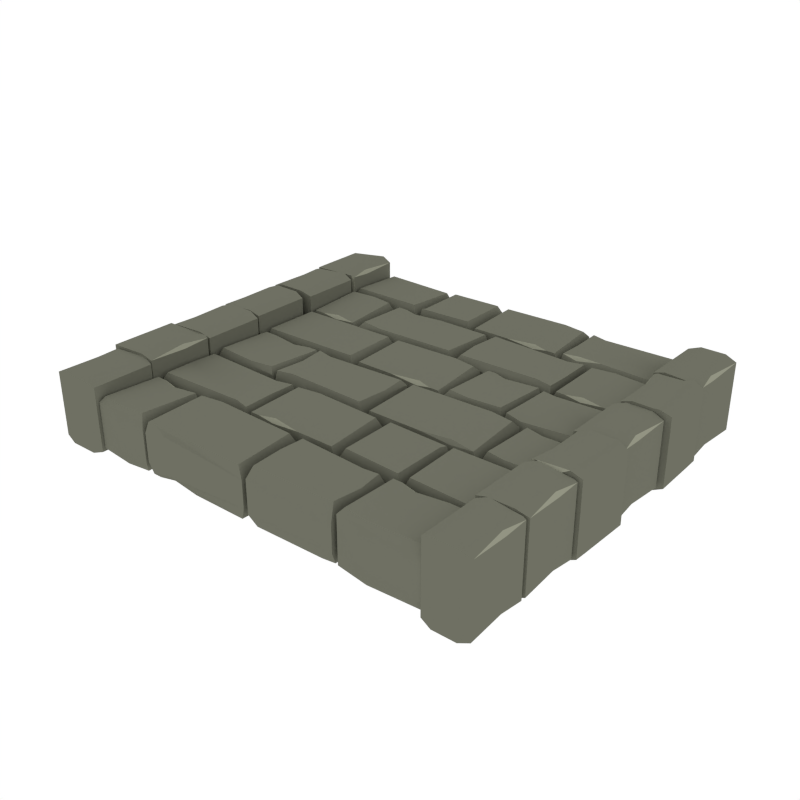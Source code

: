 # Source: BridgeSection.blend  (saved by Blender 2.79.0; exported with 4.5.12 LTS)
import bpy
from mathutils import Matrix  # noqa: F401  (used for matrix-valued properties, if any)

bpy.ops.wm.read_factory_settings(use_empty=True)
scene = bpy.context.scene
scene.name = 'Scene'

# ---- collections
col_collection_1 = bpy.data.collections.new('Collection 1'); scene.collection.children.link(col_collection_1)

# ---- materials (node trees are filled in below, after node groups)
mat_main = bpy.data.materials.new('Main')
mat_main.alpha_threshold = 0.0
mat_main.diffuse_color = (0.159, 0.162, 0.1248, 1.0)
mat_main.roughness = 0.5
mat_highlights = bpy.data.materials.new('Highlights')
mat_highlights.alpha_threshold = 0.0
mat_highlights.diffuse_color = (0.2899, 0.2957, 0.226, 1.0)
mat_highlights.roughness = 0.5

# ---- node groups
ng_auto_smooth = bpy.data.node_groups.new('Auto Smooth', 'GeometryNodeTree')
_s = ng_auto_smooth.interface.new_socket(name='Geometry', in_out='OUTPUT', socket_type='NodeSocketGeometry')
_s = ng_auto_smooth.interface.new_socket(name='Geometry', in_out='INPUT', socket_type='NodeSocketGeometry')
_s = ng_auto_smooth.interface.new_socket(name='Angle', in_out='INPUT', socket_type='NodeSocketFloat')
_s.subtype = 'ANGLE'
_s.min_value = 0.0
_s.max_value = 3.142
ng_auto_smooth.is_modifier = True
_N = ng_auto_smooth.nodes; _L = ng_auto_smooth.links
n0 = _N.new('NodeGroupOutput'); n0.name = 'Group Output'; n0.location = (480, -100)
n1 = _N.new('NodeGroupInput'); n1.name = 'Group Input'; n1.location = (-420, -300)
n2 = _N.new('NodeGroupInput'); n2.name = 'Group Input.001'; n2.location = (-60, -100)
n3 = _N.new('GeometryNodeSetShadeSmooth'); n3.name = 'Set Shade Smooth'; n3.location = (120, -100)
n3.domain = 'EDGE'
n4 = _N.new('GeometryNodeSetShadeSmooth'); n4.name = 'Set Shade Smooth.001'; n4.location = (300, -100)
n5 = _N.new('GeometryNodeInputMeshEdgeAngle'); n5.name = 'Edge Angle'; n5.location = (-420, -220)
n6 = _N.new('GeometryNodeInputEdgeSmooth'); n6.name = 'Is Edge Smooth'; n6.location = (-60, -160)
n7 = _N.new('GeometryNodeInputShadeSmooth'); n7.name = 'Is Face Smooth'; n7.location = (-240, -340)
n8 = _N.new('FunctionNodeBooleanMath'); n8.name = 'Boolean Math'; n8.location = (-60, -220)
n9 = _N.new('FunctionNodeCompare'); n9.name = 'Compare'; n9.location = (-240, -180)
n9.operation = 'LESS_EQUAL'
_L.new(n5.outputs[0], n9.inputs[0])
_L.new(n4.outputs[0], n0.inputs[0])
_L.new(n1.outputs[1], n9.inputs[1])
_L.new(n9.outputs[0], n8.inputs[0])
_L.new(n7.outputs[0], n8.inputs[1])
_L.new(n2.outputs[0], n3.inputs[0])
_L.new(n6.outputs[0], n3.inputs[1])
_L.new(n3.outputs[0], n4.inputs[0])
_L.new(n8.outputs[0], n3.inputs[2])
n0.is_active_output = True

# ---- material node trees

# ---- world
world_world = bpy.data.worlds.new('World'); scene.world = world_world
world_world.color = (1.0, 1.0, 1.0)
world_world.use_sun_shadow = False
world_world.sun_shadow_jitter_overblur = 0.0
world_world.cycles.sampling_method = 'NONE'
world_world.cycles.sample_map_resolution = 256

# ---- meshes
me_cylinder_030 = bpy.data.meshes.new('Cylinder.030')
me_cylinder_030.from_pydata([(1.038, 0.006818, 0.3261), (0.9746, -0.003467, 0.3032), (1.038, -0.05137, 0.3261), (0.9746, -0.08091, 0.3032), (1.038, -0.3577, 0.3261), (0.9746, -0.3475, 0.3032), (1.217, -0.0003281, 0.3102), (1.236, -0.003467, 0.3032), (1.19, -0.09082, 0.3198), (1.213, -0.132, 0.3116), (1.172, -0.3577, 0.3261), (1.236, -0.3475, 0.3032), (1.23, -0.1321, 0.2906), (1.047, -0.3588, 0.3291), (0.9887, -0.369, 0.3059), (1.047, -0.4163, 0.3291), (0.9887, -0.4455, 0.3059), (1.047, -0.7189, 0.3291), (0.9887, -0.7087, 0.3059), (1.216, -0.3659, 0.313), (1.233, -0.369, 0.3059), (1.191, -0.4553, 0.3227), (1.212, -0.4959, 0.3145), (1.175, -0.7189, 0.3291), (1.233, -0.7087, 0.3059), (1.228, -0.4961, 0.2932), (1.19, 0.009896, 0.335), (1.249, 0.01714, 0.3107), (1.193, 0.06802, 0.3338), (1.253, 0.0945, 0.309), (1.206, 0.374, 0.3272), (1.264, 0.3607, 0.3033), (1.01, 0.02101, 0.318), (0.9922, 0.02479, 0.3105), (1.039, 0.1105, 0.3262), (1.019, 0.1524, 0.3167), (1.066, 0.3766, 0.3271), (1.007, 0.3684, 0.3031), (1.145, 0.01087, 0.3074), (1.148, 0.07189, 0.3287), (1.172, 0.3755, 0.3243), (1.146, 0.02517, 0.3235), (1.004, 0.1528, 0.2945), (1.043, 0.3687, 0.3128), (0.9795, 0.3789, 0.2899), (1.043, 0.4268, 0.3128), (0.9795, 0.4564, 0.2899), (1.043, 0.7332, 0.3128), (0.9795, 0.7229, 0.2899), (1.221, 0.3758, 0.2969), (1.241, 0.3789, 0.2899), (1.195, 0.4663, 0.3065), (1.217, 0.5074, 0.2984), (1.177, 0.7332, 0.3128), (1.241, 0.7229, 0.2899), (1.234, 0.5076, 0.2774), (1.038, 0.006818, -0.09915), (0.9746, -0.003467, -0.07625), (1.038, -0.05137, -0.09915), (0.9746, -0.08091, -0.07625), (1.038, -0.3577, -0.09915), (0.9746, -0.3475, -0.07625), (1.217, -0.0003281, -0.08324), (1.236, -0.003467, -0.07625), (1.19, -0.09082, -0.09284), (1.213, -0.132, -0.08469), (1.172, -0.3577, -0.09915), (1.236, -0.3475, -0.07625), (1.23, -0.1321, -0.06368), (1.047, -0.3588, -0.1022), (0.9887, -0.369, -0.07899), (1.047, -0.4163, -0.1022), (0.9887, -0.4455, -0.07899), (1.047, -0.7189, -0.1022), (0.9887, -0.7087, -0.07899), (1.216, -0.3659, -0.08606), (1.233, -0.369, -0.07899), (1.191, -0.4553, -0.09578), (1.212, -0.4959, -0.08754), (1.175, -0.7189, -0.1022), (1.233, -0.7087, -0.07899), (1.228, -0.4961, -0.06627), (1.19, 0.009896, -0.1081), (1.249, 0.01714, -0.08375), (1.193, 0.06802, -0.1068), (1.253, 0.0945, -0.08208), (1.206, 0.374, -0.1002), (1.264, 0.3607, -0.07634), (1.01, 0.02101, -0.09104), (0.9922, 0.02479, -0.08358), (1.039, 0.1105, -0.09924), (1.019, 0.1524, -0.08975), (1.066, 0.3766, -0.1002), (1.007, 0.3684, -0.07618), (1.145, 0.01087, -0.08043), (1.148, 0.07189, -0.1018), (1.172, 0.3755, -0.09734), (1.146, 0.02517, -0.09655), (1.004, 0.1528, -0.06756), (1.043, 0.3687, -0.08589), (0.9795, 0.3789, -0.06299), (1.043, 0.4268, -0.08589), (0.9795, 0.4564, -0.06299), (1.043, 0.7332, -0.08589), (0.9795, 0.7229, -0.06299), (1.221, 0.3758, -0.06998), (1.241, 0.3789, -0.06299), (1.195, 0.4663, -0.07958), (1.217, 0.5074, -0.07144), (1.177, 0.7332, -0.08589), (1.241, 0.7229, -0.06299), (1.234, 0.5076, -0.05042), (-1.067, -0.003384, 0.3261), (-1.003, 0.0069, 0.3032), (-1.297, 1.472, 0.3033), (-1.286, 1.205, 0.309), (-1.282, 1.128, 0.3107), (-1.067, 0.05481, 0.3261), (-1.003, 0.08435, 0.3032), (-1.067, 0.3612, 0.3261), (-1.003, 0.3509, 0.3032), (-1.28, 0.9788, 0.2906), (-1.287, 0.7635, 0.3032), (-1.267, 0.003762, 0.3102), (-1.287, 0.006901, 0.3032), (-1.223, 0.7532, 0.3261), (-1.263, 0.979, 0.3116), (-1.241, 1.02, 0.3198), (-1.241, 0.09426, 0.3198), (-1.263, 0.1354, 0.3116), (-1.223, 0.3612, 0.3261), (-1.287, 0.3509, 0.3032), (-1.287, 1.107, 0.3032), (-1.267, 1.111, 0.3102), (-1.28, 0.1356, 0.2906), (-1.075, 0.3623, 0.3291), (-1.017, 0.3724, 0.3059), (-1.003, 0.7635, 0.3032), (-1.067, 0.7532, 0.3261), (-1.003, 1.03, 0.3032), (-1.075, 0.4197, 0.3291), (-1.017, 0.4489, 0.3059), (-1.075, 0.7223, 0.3291), (-1.017, 0.7122, 0.3059), (-1.067, 1.06, 0.3261), (-1.003, 1.107, 0.3032), (-1.266, 0.3693, 0.313), (-1.284, 0.3724, 0.3059), (-1.067, 1.118, 0.3261), (1.004, 0.9616, -0.06756), (1.146, 1.089, -0.09655), (-1.242, 0.4587, 0.3227), (-1.263, 0.4993, 0.3145), (-1.226, 0.7223, 0.3291), (-1.284, 0.7122, 0.3059), (1.172, 0.7389, -0.09734), (1.148, 1.042, -0.1018), (-1.278, 0.4995, 0.2932), (-1.3, -0.0001731, 0.3107), (1.145, 1.104, -0.08043), (1.007, 0.746, -0.07618), (-1.303, -0.09106, 0.309), (1.066, 0.7378, -0.1002), (-1.315, -0.3573, 0.3033), (-1.02, -0.004042, 0.318), (-1.002, -0.007818, 0.3105), (1.019, 0.962, -0.08975), (1.039, 1.004, -0.09924), (0.9922, 1.09, -0.08358), (-1.049, -0.1071, 0.3262), (-1.03, -0.1489, 0.3167), (-1.077, -0.3731, 0.3271), (-1.017, -0.365, 0.3031), (1.01, 1.093, -0.09104), (1.264, 0.7536, -0.07634), (-1.014, -0.1494, 0.2945), (-1.072, -0.3652, 0.3128), (-1.008, -0.3755, 0.2899), (1.206, 0.7403, -0.1002), (1.253, 1.02, -0.08208), (1.193, 1.046, -0.1068), (-1.072, -0.4234, 0.3128), (-1.008, -0.453, 0.2899), (-1.072, -0.7298, 0.3128), (-1.008, -0.7195, 0.2899), (1.249, 1.097, -0.08375), (1.19, 1.104, -0.1081), (-1.272, -0.3724, 0.2969), (-1.291, -0.3755, 0.2899), (1.23, 1.247, -0.06368), (1.236, 1.484, -0.07625), (1.172, 1.494, -0.09915), (-1.245, -0.4629, 0.3065), (-1.268, -0.504, 0.2984), (-1.228, -0.7298, 0.3128), (-1.291, -0.7195, 0.2899), (1.213, 1.246, -0.08469), (1.19, 1.205, -0.09284), (-1.285, -0.5042, 0.2774), (-1.067, -0.003384, -0.09915), (-1.003, 0.0069, -0.07625), (1.236, 1.118, -0.07625), (1.217, 1.115, -0.08324), (0.9746, 1.484, -0.07625), (-1.067, 0.05481, -0.09915), (-1.003, 0.08435, -0.07625), (-1.067, 0.3612, -0.09915), (-1.003, 0.3509, -0.07625), (1.038, 1.494, -0.09915), (0.9746, 1.195, -0.07625), (-1.267, 0.003762, -0.08324), (-1.287, 0.006901, -0.07625), (1.038, 1.166, -0.09915), (0.9746, 1.118, -0.07625), (1.038, 1.108, -0.09915), (-1.241, 0.09426, -0.09284), (-1.263, 0.1354, -0.08469), (-1.223, 0.3612, -0.09915), (-1.287, 0.3509, -0.07625), (1.004, 0.9616, 0.2945), (1.146, 1.089, 0.3235), (-1.28, 0.1356, -0.06368), (-1.075, 0.3623, -0.1022), (-1.017, 0.3724, -0.07899), (1.172, 0.7389, 0.3243), (1.148, 1.042, 0.3287), (1.145, 1.104, 0.3074), (-1.075, 0.4197, -0.1022), (-1.017, 0.4489, -0.07899), (-1.075, 0.7223, -0.1022), (-1.017, 0.7122, -0.07899), (1.007, 0.746, 0.3031), (1.066, 0.7378, 0.3271), (-1.266, 0.3693, -0.08606), (-1.284, 0.3724, -0.07899), (1.019, 0.962, 0.3167), (1.039, 1.004, 0.3262), (0.9922, 1.09, 0.3105), (-1.242, 0.4587, -0.09578), (-1.263, 0.4993, -0.08754), (-1.226, 0.7223, -0.1022), (-1.284, 0.7122, -0.07899), (1.01, 1.093, 0.318), (1.264, 0.7536, 0.3033), (-1.278, 0.4995, -0.06627), (-1.3, -0.0001731, -0.08375), (1.206, 0.7403, 0.3272), (1.253, 1.02, 0.309), (-1.303, -0.09106, -0.08208), (1.193, 1.046, 0.3338), (-1.315, -0.3573, -0.07634), (-1.02, -0.004042, -0.09104), (-1.002, -0.007818, -0.08358), (1.249, 1.097, 0.3107), (1.19, 1.104, 0.335), (1.23, 1.247, 0.2906), (-1.049, -0.1071, -0.09924), (-1.03, -0.1489, -0.08975), (-1.077, -0.3731, -0.1002), (-1.017, -0.365, -0.07618), (1.236, 1.484, 0.3032), (1.172, 1.494, 0.3261), (-1.014, -0.1494, -0.06756), (-1.072, -0.3652, -0.08589), (-1.008, -0.3755, -0.06299), (1.213, 1.246, 0.3116), (1.19, 1.205, 0.3198), (1.236, 1.118, 0.3032), (-1.072, -0.4234, -0.08589), (-1.008, -0.453, -0.06299), (-1.072, -0.7298, -0.08589), (-1.008, -0.7195, -0.06299), (1.217, 1.115, 0.3102), (0.9746, 1.484, 0.3032), (-1.272, -0.3724, -0.06998), (-1.291, -0.3755, -0.06299), (1.038, 1.494, 0.3261), (0.9746, 1.195, 0.3032), (1.038, 1.166, 0.3261), (-1.245, -0.4629, -0.07958), (-1.268, -0.504, -0.07144), (-1.228, -0.7298, -0.08589), (-1.291, -0.7195, -0.06299), (0.9746, 1.118, 0.3032), (1.038, 1.108, 0.3261), (-1.285, -0.5042, -0.05042), (-0.4831, -0.02329, 0.2305), (-0.6094, -0.01879, 0.2305), (-0.4598, -0.1393, 0.2305), (-0.4779, 0.0003193, 0.2128), (-0.3848, -0.1216, 0.187), (-0.4495, 0.02034, 0.1658), (-0.3858, 0.02034, 0.1596), (-0.3935, -0.002304, 0.2305), (-0.386, -0.3357, 0.1554), (-0.3935, -0.3131, 0.2305), (-0.9998, -0.1147, 0.2147), (-0.9717, -0.1393, 0.2305), (-0.9999, 0.02034, 0.2085), (-0.9583, -0.005237, 0.2305), (-0.9988, -0.3357, 0.1734), (-0.9732, -0.3069, 0.2305), (-0.4498, -0.3357, 0.1577), (-0.479, -0.2909, 0.2305), (-0.3993, -0.1393, 0.2305), (-0.5227, -0.7042, 0.187), (-0.5049, -0.6898, 0.2047), (-0.6653, -0.7032, 0.1596), (-0.6425, -0.6955, 0.2222), (-0.01224, -0.7031, 0.1554), (-0.03498, -0.6955, 0.2222), (-0.5297, -0.3496, 0.2147), (-0.5049, -0.3606, 0.2392), (-0.6563, -0.3556, 0.2085), (-0.6312, -0.38, 0.2392), (-0.01224, -0.348, 0.1734), (-0.04124, -0.3769, 0.2392), (-0.7014, -0.3592, 0.2222), (-0.8345, -0.3858, 0.2236), (-0.8345, -0.3858, 0.2236), (-0.9221, -0.3592, 0.2222), (-0.7077, -0.6778, 0.2392), (-0.6787, -0.7067, 0.1734), (-0.9805, -0.6809, 0.2392), (-1.002, -0.7054, 0.2085), (-0.8345, -0.6942, 0.2392), (-0.8593, -0.7051, 0.2147), (0.6035, -0.3061, 0.2222), (-0.6787, -0.3517, 0.1554), (-0.9828, -0.3592, 0.2222), (-1.0, -0.3515, 0.1596), (-0.8345, -0.3649, 0.2047), (-0.8524, -0.3505, 0.187), (-0.5925, -0.6955, 0.2222), (-0.5049, -0.6689, 0.2236), (-0.5049, -0.6689, 0.2236), (-0.3407, -0.6955, 0.2222), (0.5077, -0.5102, 0.2276), (0.4298, -0.6738, 0.236), (0.4555, -0.7067, 0.1577), (0.04315, -0.6796, 0.2388), (0.01758, -0.7067, 0.1734), (0.03999, -0.3741, 0.2388), (0.01891, -0.3507, 0.2085), (0.0313, -0.5054, 0.2386), (0.01915, -0.4857, 0.2147), (0.4975, -0.665, 0.236), (0.5193, -0.7067, 0.1554), (0.4992, -0.384, 0.236), (0.5195, -0.3507, 0.1596), (0.4558, -0.3507, 0.1658), (0.5205, -0.4926, 0.187), (0.4183, -0.3924, 0.2359), (0.4466, -0.5102, 0.229), (0.6747, -0.3481, 0.187), (0.6926, -0.3626, 0.2047), (0.5322, -0.3492, 0.1596), (0.5549, -0.3568, 0.2222), (1.003, -0.3493, 0.1554), (0.9789, -0.3568, 0.2222), (0.6678, -0.7028, 0.2147), (0.6926, -0.6918, 0.2392), (0.5411, -0.6968, 0.2085), (0.5662, -0.6724, 0.2392), (1.003, -0.7043, 0.1734), (0.9727, -0.6755, 0.2392), (0.605, -0.3568, 0.2222), (0.6926, -0.3834, 0.2236), (0.6926, -0.3834, 0.2236), (0.8568, -0.3568, 0.2222), (-0.2284, -0.3305, 0.187), (-0.2105, -0.3161, 0.2047), (-0.371, -0.3295, 0.1596), (-0.3482, -0.3218, 0.2222), (0.1889, -0.3293, 0.1554), (0.1662, -0.3218, 0.2222), (-0.2353, 0.01284, 0.2147), (-0.2105, 0.001881, 0.2392), (-0.362, 0.006881, 0.2085), (-0.3369, -0.01755, 0.2392), (0.1889, 0.0144, 0.1734), (0.1599, -0.01448, 0.2392), (-0.2981, -0.3218, 0.2222), (-0.2105, -0.2952, 0.2236), (-0.2105, -0.2952, 0.2236), (-0.04636, -0.3218, 0.2222), (0.5464, -0.02494, 0.2257), (0.2409, -0.3098, 0.2344), (0.2118, -0.3386, 0.1734), (0.2377, 0.000307, 0.2344), (0.2077, 0.02817, 0.1814), (0.5464, -0.316, 0.2257), (0.5685, -0.3386, 0.1554), (0.561, 0.002644, 0.2257), (0.5687, 0.02528, 0.1596), (0.9631, -0.3203, 0.2222), (0.6098, -0.009878, 0.2392), (0.5808, 0.01899, 0.1734), (0.9608, -0.006762, 0.2392), (0.9942, 0.01767, 0.2085), (0.5808, -0.336, 0.1554), (0.9942, -0.3362, 0.1596), (0.5583, 0.03531, 0.187), (0.5404, 0.04976, 0.2047), (0.7008, 0.03635, 0.1596), (0.6781, 0.04402, 0.2222), (0.04778, 0.0365, 0.1554), (0.07053, 0.04402, 0.2222), (0.5652, 0.39, 0.2147), (0.5404, 0.379, 0.2392), (0.6918, 0.384, 0.2085), (0.6668, 0.3596, 0.2392), (0.04778, 0.3915, 0.1734), (0.07679, 0.3626, 0.2392), (0.737, 0.3804, 0.2222), (0.8414, 0.3538, 0.2236), (0.8414, 0.3538, 0.2236), (0.9918, 0.3818, 0.2101), (0.7432, 0.06174, 0.2392), (0.7142, 0.03287, 0.1734), (0.9916, 0.05455, 0.2371), (1.009, 0.03419, 0.2085), (0.8414, 0.04538, 0.2392), (0.8662, 0.03443, 0.2147), (0.7142, 0.3879, 0.1554), (1.003, 0.388, 0.1596), (0.8414, 0.3746, 0.2047), (0.8592, 0.3891, 0.187), (0.5404, 0.07063, 0.2236), (0.5404, 0.07063, 0.2236), (0.3762, 0.04402, 0.2222), (-0.5508, 0.2293, 0.2276), (-0.4702, 0.0761, 0.236), (-0.4986, 0.03283, 0.1577), (-0.00761, 0.05996, 0.2388), (0.01796, 0.03283, 0.1734), (-0.004445, 0.3655, 0.2388), (0.01663, 0.3889, 0.2085), (0.009004, 0.2293, 0.2386), (0.0164, 0.2539, 0.2147), (-0.5565, 0.05366, 0.236), (-0.5624, 0.03283, 0.1554), (-0.5565, 0.3679, 0.236), (-0.5625, 0.3889, 0.1596), (-0.4989, 0.3889, 0.1658), (-0.5636, 0.247, 0.187), (-0.4613, 0.3471, 0.2359), (-0.4896, 0.2293, 0.229), (-0.7178, 0.3914, 0.187), (-0.7356, 0.377, 0.2047), (-0.5752, 0.3904, 0.1596), (-0.5979, 0.3827, 0.2222), (-0.9956, 0.3902, 0.1554), (-0.9726, 0.3827, 0.2222), (-0.7108, 0.03679, 0.2147), (-0.7356, 0.04774, 0.2392), (-0.5842, 0.04274, 0.2085), (-0.6093, 0.06718, 0.2392), (-0.9956, 0.03523, 0.1734), (-0.9664, 0.0641, 0.2392), (-0.648, 0.3827, 0.2222), (-0.7356, 0.3561, 0.2236), (-0.7356, 0.3561, 0.2236), (-0.8998, 0.3827, 0.2222), (0.673, 0.4238, 0.2129), (0.6549, 0.5639, 0.2306), (0.5796, 0.5461, 0.1871), (0.6445, 0.4038, 0.1658), (0.5807, 0.4038, 0.1595), (0.5884, 0.4265, 0.2306), (0.5808, 0.7609, 0.1553), (0.5991, 0.7276, 0.2306), (1.0, 0.5392, 0.2148), (0.9677, 0.5639, 0.2306), (1.0, 0.4038, 0.2086), (0.9542, 0.4294, 0.2306), (1.001, 0.7609, 0.1734), (0.9692, 0.7319, 0.2306), (0.5508, 0.7578, 0.2222), (0.6448, 0.7609, 0.1576), (0.6741, 0.7159, 0.2306), (0.5942, 0.5639, 0.2306), (0.06854, 0.4073, 0.1871), (0.05064, 0.4218, 0.2048), (0.2115, 0.4084, 0.1595), (0.1887, 0.4161, 0.2224), (-0.35, 0.4085, 0.1553), (-0.3272, 0.4161, 0.2224), (0.07551, 0.7517, 0.2148), (0.05064, 0.7408, 0.2394), (0.2025, 0.7458, 0.2086), (0.1774, 0.7213, 0.2394), (-0.35, 0.7533, 0.1734), (-0.3209, 0.7243, 0.2394), (0.1385, 0.4161, 0.2224), (0.05064, 0.4428, 0.2237), (0.05064, 0.4428, 0.2237), (-0.114, 0.4161, 0.2224), (-0.9809, 0.4264, 0.2258), (-0.4007, 0.7348, 0.2346), (-0.3716, 0.7638, 0.1734), (-0.3976, 0.4287, 0.2346), (-0.3675, 0.4008, 0.1814), (-0.9769, 0.7411, 0.2258), (-0.9974, 0.7638, 0.1553), (-0.9975, 0.4037, 0.1595), (0.3686, 0.7312, 0.2236), (0.3686, 0.7312, 0.2236), (0.2906, 0.7578, 0.2222), (0.5453, 0.4392, 0.2392), (0.5711, 0.4103, 0.1734), (0.2481, 0.4361, 0.2392), (0.2258, 0.4116, 0.2085), (0.3686, 0.4228, 0.2392), (0.3465, 0.4119, 0.2147), (0.5711, 0.7653, 0.1554), (0.2461, 0.7578, 0.2222), (0.2258, 0.7655, 0.1596), (0.3686, 0.7521, 0.2047), (0.3527, 0.7665, 0.187), (0.5235, 1.181, 0.2305), (0.6498, 1.177, 0.2305), (0.5002, 1.298, 0.2305), (0.5183, 1.158, 0.2128), (0.4252, 1.28, 0.187), (0.4899, 1.138, 0.1658), (0.4262, 1.138, 0.1596), (0.4339, 1.161, 0.2305), (0.4264, 1.494, 0.1554), (0.4339, 1.471, 0.2305), (1.008, 1.273, 0.2147), (0.9828, 1.298, 0.2305), (1.009, 1.138, 0.2085), (0.9694, 1.163, 0.2305), (1.009, 1.494, 0.1734), (0.9843, 1.465, 0.2305), (0.4902, 1.494, 0.1577), (0.5193, 1.449, 0.2305), (0.4397, 1.298, 0.2305), (-0.5631, 1.464, 0.2222), (0.2688, 1.141, 0.187), (0.2509, 1.156, 0.2047), (0.4113, 1.142, 0.1596), (0.3886, 1.15, 0.2222), (-0.1485, 1.143, 0.1554), (-0.1258, 1.15, 0.2222), (0.2757, 1.485, 0.2147), (0.2509, 1.474, 0.2392), (0.4024, 1.479, 0.2085), (0.3773, 1.454, 0.2392), (-0.1485, 1.486, 0.1734), (-0.1195, 1.458, 0.2392), (0.3385, 1.15, 0.2222), (0.2509, 1.177, 0.2236), (0.2509, 1.177, 0.2236), (0.08674, 1.15, 0.2222), (-0.506, 1.183, 0.2257), (-0.2005, 1.468, 0.2344), (-0.1715, 1.497, 0.1734), (-0.1973, 1.177, 0.2344), (-0.1674, 1.15, 0.1814), (-0.506, 1.474, 0.2257), (-0.5281, 1.497, 0.1554), (-0.5206, 1.175, 0.2257), (-0.5283, 1.152, 0.1596), (-0.9828, 1.478, 0.2222), (-0.5694, 1.168, 0.2392), (-0.5404, 1.139, 0.1734), (-0.9804, 1.165, 0.2392), (-1.002, 1.141, 0.2085), (-0.5404, 1.494, 0.1554), (-1.0, 1.494, 0.1596), (-0.5179, 1.123, 0.187), (-0.5, 1.108, 0.2047), (-0.6604, 1.122, 0.1596), (-0.6377, 1.114, 0.2222), (-0.007397, 1.122, 0.1554), (-0.03014, 1.114, 0.2222), (-0.5248, 0.7682, 0.2147), (-0.5, 0.7792, 0.2392), (-0.6515, 0.7742, 0.2085), (-0.6264, 0.7986, 0.2392), (-0.007397, 0.7667, 0.1734), (-0.0364, 0.7956, 0.2392), (-0.6966, 0.7778, 0.2222), (-0.8297, 0.8045, 0.2236), (-0.8297, 0.8044, 0.2236), (-0.9173, 0.7778, 0.2222), (-0.7028, 1.096, 0.2392), (-0.6738, 1.125, 0.1734), (-0.9756, 1.1, 0.2392), (-0.9998, 1.124, 0.2085), (-0.8297, 1.113, 0.2392), (-0.8545, 1.124, 0.2147), (-0.6738, 0.7703, 0.1554), (-0.978, 0.7778, 0.2222), (-0.9981, 0.7702, 0.1596), (-0.8297, 0.7836, 0.2047), (-0.8475, 0.7691, 0.187), (-0.5876, 1.114, 0.2222), (-0.5, 1.088, 0.2236), (-0.5, 1.088, 0.2236), (-0.3358, 1.114, 0.2222), (0.5912, 0.9289, 0.2276), (0.5105, 1.082, 0.236), (0.5389, 1.125, 0.1577), (0.04799, 1.098, 0.2388), (0.02242, 1.125, 0.1734), (0.04483, 0.7927, 0.2388), (0.02375, 0.7693, 0.2085), (0.03138, 0.9289, 0.2386), (0.02399, 0.9043, 0.2147), (0.5969, 1.105, 0.236), (0.6027, 1.125, 0.1554), (0.5969, 0.7903, 0.236), (0.6029, 0.7693, 0.1596), (0.5393, 0.7693, 0.1658), (0.6039, 0.9112, 0.187), (0.5017, 0.8111, 0.2359), (0.53, 0.9289, 0.229), (0.7581, 0.7668, 0.187), (0.776, 0.7812, 0.2047), (0.6156, 0.7678, 0.1596), (0.6383, 0.7755, 0.2222), (1.006, 0.768, 0.1554), (0.9838, 0.7755, 0.2222), (0.7512, 1.121, 0.2147), (0.776, 1.11, 0.2392), (0.6246, 1.115, 0.2085), (0.6497, 1.091, 0.2392), (1.006, 1.123, 0.1734), (0.9775, 1.094, 0.2392), (0.6884, 0.7755, 0.2222), (0.776, 0.8021, 0.2236), (0.776, 0.8021, 0.2236), (0.8971, 0.7755, 0.2222), (-0.4831, -0.02329, -0.06533), (-0.6094, -0.01879, -0.06533), (-0.4598, -0.1393, -0.06533), (-0.4779, 0.0003193, -0.04767), (-0.3848, -0.1216, -0.02189), (-0.4495, 0.02034, -0.0006588), (-0.3858, 0.02034, 0.00556), (-0.3935, -0.002304, -0.06533), (-0.386, -0.3357, 0.00975), (-0.3935, -0.3131, -0.06533), (-0.9998, -0.1147, -0.04957), (-0.9717, -0.1393, -0.06533), (-0.9999, 0.02034, -0.04335), (-0.9583, -0.005237, -0.06533), (-0.9988, -0.3357, -0.008245), (-0.9732, -0.3069, -0.06533), (-0.4498, -0.3357, 0.007462), (-0.479, -0.2909, -0.06533), (-0.3993, -0.1393, -0.06533), (-0.5227, -0.7042, -0.02189), (-0.5049, -0.6898, -0.03954), (-0.6653, -0.7032, 0.00556), (-0.6425, -0.6955, -0.05711), (-0.01224, -0.7031, 0.00975), (-0.03498, -0.6955, -0.05711), (-0.5297, -0.3496, -0.04957), (-0.5049, -0.3606, -0.07409), (-0.6563, -0.3556, -0.04335), (-0.6312, -0.38, -0.07409), (-0.01224, -0.348, -0.008245), (-0.04124, -0.3769, -0.07409), (-0.7014, -0.3592, -0.05711), (-0.8345, -0.3858, -0.05846), (-0.8345, -0.3858, -0.05846), (-0.9221, -0.3592, -0.05711), (-0.7077, -0.6778, -0.07409), (-0.6787, -0.7067, -0.008245), (-0.9805, -0.6809, -0.07409), (-1.002, -0.7054, -0.04335), (-0.8345, -0.6942, -0.07409), (-0.8593, -0.7051, -0.04957), (0.6035, -0.3061, -0.05711), (-0.6787, -0.3517, 0.00975), (-0.9828, -0.3592, -0.05711), (-1.0, -0.3515, 0.00556), (-0.8345, -0.3649, -0.03954), (-0.8524, -0.3505, -0.02189), (-0.5925, -0.6955, -0.05711), (-0.5049, -0.6689, -0.05846), (-0.5049, -0.6689, -0.05846), (-0.3407, -0.6955, -0.05711), (0.5077, -0.5102, -0.06251), (0.4298, -0.6738, -0.07091), (0.4555, -0.7067, 0.007462), (0.04315, -0.6796, -0.07369), (0.01758, -0.7067, -0.008245), (0.03999, -0.3741, -0.07366), (0.01891, -0.3507, -0.04335), (0.0313, -0.5054, -0.07351), (0.01915, -0.4857, -0.04957), (0.4975, -0.665, -0.07084), (0.5193, -0.7067, 0.00975), (0.4992, -0.384, -0.07084), (0.5195, -0.3507, 0.00556), (0.4558, -0.3507, -0.0006588), (0.5205, -0.4926, -0.02189), (0.4183, -0.3924, -0.07082), (0.4466, -0.5102, -0.06391), (0.6747, -0.3481, -0.02189), (0.6926, -0.3626, -0.03954), (0.5322, -0.3492, 0.00556), (0.5549, -0.3568, -0.05711), (1.003, -0.3493, 0.00975), (0.9789, -0.3568, -0.05711), (0.6678, -0.7028, -0.04957), (0.6926, -0.6918, -0.07409), (0.5411, -0.6968, -0.04335), (0.5662, -0.6724, -0.07409), (1.003, -0.7043, -0.008245), (0.9727, -0.6755, -0.07409), (0.605, -0.3568, -0.05711), (0.6926, -0.3834, -0.05846), (0.6926, -0.3834, -0.05846), (0.8568, -0.3568, -0.05711), (-0.2284, -0.3305, -0.02189), (-0.2105, -0.3161, -0.03954), (-0.371, -0.3295, 0.00556), (-0.3482, -0.3218, -0.05711), (0.1889, -0.3293, 0.00975), (0.1662, -0.3218, -0.05711), (-0.2353, 0.01284, -0.04957), (-0.2105, 0.001881, -0.07409), (-0.362, 0.006881, -0.04335), (-0.3369, -0.01755, -0.07409), (0.1889, 0.0144, -0.008245), (0.1599, -0.01448, -0.07409), (-0.2981, -0.3218, -0.05711), (-0.2105, -0.2952, -0.05846), (-0.2105, -0.2952, -0.05846), (-0.04636, -0.3218, -0.05711), (0.5464, -0.02494, -0.06052), (0.2409, -0.3098, -0.06931), (0.2118, -0.3386, -0.008245), (0.2377, 0.000307, -0.06931), (0.2077, 0.02817, -0.0163), (0.5464, -0.316, -0.06052), (0.5685, -0.3386, 0.00975), (0.561, 0.002644, -0.06052), (0.5687, 0.02528, 0.00556), (0.9631, -0.3203, -0.05711), (0.6098, -0.009878, -0.07409), (0.5808, 0.01899, -0.008245), (0.9608, -0.006762, -0.07409), (0.9942, 0.01767, -0.04335), (0.5808, -0.336, 0.00975), (0.9942, -0.3362, 0.00556), (0.5583, 0.03531, -0.02189), (0.5404, 0.04976, -0.03954), (0.7008, 0.03635, 0.00556), (0.6781, 0.04402, -0.05711), (0.04778, 0.0365, 0.00975), (0.07053, 0.04402, -0.05711), (0.5652, 0.39, -0.04957), (0.5404, 0.379, -0.07409), (0.6918, 0.384, -0.04335), (0.6668, 0.3596, -0.07409), (0.04778, 0.3915, -0.008245), (0.07679, 0.3626, -0.07409), (0.737, 0.3804, -0.05711), (0.8414, 0.3538, -0.05846), (0.8414, 0.3538, -0.05846), (0.9918, 0.3818, -0.04501), (0.7432, 0.06174, -0.07409), (0.7142, 0.03287, -0.008245), (0.9916, 0.05455, -0.07194), (1.009, 0.03419, -0.04335), (0.8414, 0.04538, -0.07409), (0.8662, 0.03443, -0.04957), (0.7142, 0.3879, 0.00975), (1.003, 0.388, 0.00556), (0.8414, 0.3746, -0.03954), (0.8592, 0.3891, -0.02189), (0.5404, 0.07063, -0.05846), (0.5404, 0.07063, -0.05846), (0.3762, 0.04402, -0.05711), (-0.5508, 0.2293, -0.06251), (-0.4702, 0.0761, -0.07091), (-0.4986, 0.03283, 0.007462), (-0.00761, 0.05996, -0.07369), (0.01796, 0.03283, -0.008245), (-0.004445, 0.3655, -0.07366), (0.01663, 0.3889, -0.04335), (0.009004, 0.2293, -0.07351), (0.0164, 0.2539, -0.04957), (-0.5565, 0.05366, -0.07084), (-0.5624, 0.03283, 0.00975), (-0.5565, 0.3679, -0.07084), (-0.5625, 0.3889, 0.00556), (-0.4989, 0.3889, -0.0006588), (-0.5636, 0.247, -0.02189), (-0.4613, 0.3471, -0.07082), (-0.4896, 0.2293, -0.06391), (-0.7178, 0.3914, -0.02189), (-0.7356, 0.377, -0.03954), (-0.5752, 0.3904, 0.00556), (-0.5979, 0.3827, -0.05711), (-0.9956, 0.3902, 0.00975), (-0.9726, 0.3827, -0.05711), (-0.7108, 0.03679, -0.04957), (-0.7356, 0.04774, -0.07409), (-0.5842, 0.04274, -0.04335), (-0.6093, 0.06718, -0.07409), (-0.9956, 0.03523, -0.008245), (-0.9664, 0.0641, -0.07409), (-0.648, 0.3827, -0.05711), (-0.7356, 0.3561, -0.05846), (-0.7356, 0.3561, -0.05846), (-0.8998, 0.3827, -0.05711), (0.673, 0.4238, -0.04779), (0.6549, 0.5639, -0.06549), (0.5796, 0.5461, -0.02192), (0.6445, 0.4038, -0.0006315), (0.5807, 0.4038, 0.005605), (0.5884, 0.4265, -0.06549), (0.5808, 0.7609, 0.009808), (0.5991, 0.7276, -0.06549), (1.0, 0.5392, -0.04969), (0.9677, 0.5639, -0.06549), (1.0, 0.4038, -0.04345), (0.9542, 0.4294, -0.06549), (1.001, 0.7609, -0.00824), (0.9692, 0.7319, -0.06549), (0.5508, 0.7578, -0.05711), (0.6448, 0.7609, 0.007514), (0.6741, 0.7159, -0.06549), (0.5942, 0.5639, -0.06549), (0.06854, 0.4073, -0.02192), (0.05064, 0.4218, -0.03962), (0.2115, 0.4084, 0.005605), (0.1887, 0.4161, -0.05725), (-0.35, 0.4085, 0.009808), (-0.3272, 0.4161, -0.05725), (0.07551, 0.7517, -0.04969), (0.05064, 0.7408, -0.07428), (0.2025, 0.7458, -0.04345), (0.1774, 0.7213, -0.07428), (-0.35, 0.7533, -0.00824), (-0.3209, 0.7243, -0.07428), (0.1385, 0.4161, -0.05725), (0.05064, 0.4428, -0.05861), (0.05064, 0.4428, -0.05861), (-0.114, 0.4161, -0.05725), (-0.9809, 0.4264, -0.06067), (-0.4007, 0.7348, -0.06948), (-0.3716, 0.7638, -0.00824), (-0.3976, 0.4287, -0.06948), (-0.3675, 0.4008, -0.01632), (-0.9769, 0.7411, -0.06067), (-0.9974, 0.7638, 0.009808), (-0.9975, 0.4037, 0.005605), (0.3686, 0.7312, -0.05846), (0.3686, 0.7312, -0.05846), (0.2906, 0.7578, -0.05711), (0.5453, 0.4392, -0.07409), (0.5711, 0.4103, -0.008245), (0.2481, 0.4361, -0.07409), (0.2258, 0.4116, -0.04335), (0.3686, 0.4228, -0.07409), (0.3465, 0.4119, -0.04957), (0.5711, 0.7653, 0.00975), (0.2461, 0.7578, -0.05711), (0.2258, 0.7655, 0.00556), (0.3686, 0.7521, -0.03954), (0.3527, 0.7665, -0.02189), (0.5235, 1.181, -0.06533), (0.6498, 1.177, -0.06533), (0.5002, 1.298, -0.06533), (0.5183, 1.158, -0.04767), (0.4252, 1.28, -0.02189), (0.4899, 1.138, -0.0006588), (0.4262, 1.138, 0.00556), (0.4339, 1.161, -0.06533), (0.4264, 1.494, 0.00975), (0.4339, 1.471, -0.06533), (1.008, 1.273, -0.04957), (0.9828, 1.298, -0.06533), (1.009, 1.138, -0.04335), (0.9694, 1.163, -0.06533), (1.009, 1.494, -0.008245), (0.9843, 1.465, -0.06533), (0.4902, 1.494, 0.007462), (0.5193, 1.449, -0.06533), (0.4397, 1.298, -0.06533), (-0.5631, 1.464, -0.05711), (0.2688, 1.141, -0.02189), (0.2509, 1.156, -0.03954), (0.4113, 1.142, 0.00556), (0.3886, 1.15, -0.05711), (-0.1485, 1.143, 0.00975), (-0.1258, 1.15, -0.05711), (0.2757, 1.485, -0.04957), (0.2509, 1.474, -0.07409), (0.4024, 1.479, -0.04335), (0.3773, 1.454, -0.07409), (-0.1485, 1.486, -0.008245), (-0.1195, 1.458, -0.07409), (0.3385, 1.15, -0.05711), (0.2509, 1.177, -0.05846), (0.2509, 1.177, -0.05846), (0.08674, 1.15, -0.05711), (-0.506, 1.183, -0.06052), (-0.2005, 1.468, -0.06931), (-0.1715, 1.497, -0.008245), (-0.1973, 1.177, -0.06931), (-0.1674, 1.15, -0.0163), (-0.506, 1.474, -0.06052), (-0.5281, 1.497, 0.00975), (-0.5206, 1.175, -0.06052), (-0.5283, 1.152, 0.00556), (-0.9828, 1.478, -0.05711), (-0.5694, 1.168, -0.07409), (-0.5404, 1.139, -0.008245), (-0.9804, 1.165, -0.07409), (-1.002, 1.141, -0.04335), (-0.5404, 1.494, 0.00975), (-1.0, 1.494, 0.00556), (-0.5179, 1.123, -0.02189), (-0.5, 1.108, -0.03954), (-0.6604, 1.122, 0.00556), (-0.6377, 1.114, -0.05711), (-0.007397, 1.122, 0.00975), (-0.03014, 1.114, -0.05711), (-0.5248, 0.7682, -0.04957), (-0.5, 0.7792, -0.07409), (-0.6515, 0.7742, -0.04335), (-0.6264, 0.7986, -0.07409), (-0.007397, 0.7667, -0.008245), (-0.0364, 0.7956, -0.07409), (-0.6966, 0.7778, -0.05711), (-0.8297, 0.8045, -0.05846), (-0.8297, 0.8044, -0.05846), (-0.9173, 0.7778, -0.05711), (-0.7028, 1.096, -0.07409), (-0.6738, 1.125, -0.008245), (-0.9756, 1.1, -0.07409), (-0.9998, 1.124, -0.04335), (-0.8297, 1.113, -0.07409), (-0.8545, 1.124, -0.04957), (-0.6738, 0.7703, 0.00975), (-0.978, 0.7778, -0.05711), (-0.9981, 0.7702, 0.00556), (-0.8297, 0.7836, -0.03954), (-0.8475, 0.7691, -0.02189), (-0.5876, 1.114, -0.05711), (-0.5, 1.088, -0.05846), (-0.5, 1.088, -0.05846), (-0.3358, 1.114, -0.05711), (0.5912, 0.9289, -0.06251), (0.5105, 1.082, -0.07091), (0.5389, 1.125, 0.007462), (0.04799, 1.098, -0.07369), (0.02242, 1.125, -0.008245), (0.04483, 0.7927, -0.07366), (0.02375, 0.7693, -0.04335), (0.03138, 0.9289, -0.07351), (0.02399, 0.9043, -0.04957), (0.5969, 1.105, -0.07084), (0.6027, 1.125, 0.00975), (0.5969, 0.7903, -0.07084), (0.6029, 0.7693, 0.00556), (0.5393, 0.7693, -0.0006588), (0.6039, 0.9112, -0.02189), (0.5017, 0.8111, -0.07082), (0.53, 0.9289, -0.06391), (0.7581, 0.7668, -0.02189), (0.776, 0.7812, -0.03954), (0.6156, 0.7678, 0.00556), (0.6383, 0.7755, -0.05711), (1.006, 0.768, 0.00975), (0.9838, 0.7755, -0.05711), (0.7512, 1.121, -0.04957), (0.776, 1.11, -0.07409), (0.6246, 1.115, -0.04335), (0.6497, 1.091, -0.07409), (1.006, 1.123, -0.008245), (0.9775, 1.094, -0.07409), (0.6884, 0.7755, -0.05711), (0.776, 0.8021, -0.05846), (0.776, 0.8021, -0.05846), (0.8971, 0.7755, -0.05711), (-1.021, 1.132, 0.318), (-1.003, 1.136, 0.3105), (-1.049, 1.221, 0.3262), (-1.03, 1.263, 0.3167), (-1.077, 1.488, 0.3271), (-1.018, 1.479, 0.3031), (-1.015, 1.264, 0.2945), (-1.067, 1.118, -0.09915), (-1.003, 1.107, -0.07625), (-1.067, 1.06, -0.09915), (-1.003, 1.03, -0.07625), (-1.067, 0.7532, -0.09915), (-1.003, 0.7635, -0.07625), (-1.267, 1.111, -0.08324), (-1.287, 1.107, -0.07625), (-1.241, 1.02, -0.09284), (-1.263, 0.979, -0.08469), (-1.223, 0.7532, -0.09915), (-1.287, 0.7635, -0.07625), (-1.28, 0.9788, -0.06368), (-1.282, 1.128, -0.08375), (-1.286, 1.205, -0.08208), (-1.297, 1.472, -0.07634), (-1.021, 1.132, -0.09104), (-1.003, 1.136, -0.08358), (-1.049, 1.221, -0.09924), (-1.03, 1.263, -0.08975), (-1.077, 1.488, -0.1002), (-1.018, 1.479, -0.07618), (-1.015, 1.264, -0.06756)], [], [(3, 2, 0, 1), (4, 10, 8, 2), (0, 2, 8, 6), (9, 8, 10, 11), (9, 7, 6, 8), (2, 3, 5, 4), (7, 9, 12), (11, 12, 9), (16, 15, 13, 14), (15, 17, 23, 21), (13, 15, 21, 19), (22, 21, 23, 24), (22, 20, 19, 21), (15, 16, 18, 17), (20, 22, 25), (24, 25, 22), (29, 28, 26, 27), (38, 26, 41), (0, 56, 57, 1), (28, 30, 40, 39), (35, 34, 36, 37), (35, 33, 32, 34), (38, 41, 32), (28, 29, 31, 30), (33, 35, 42), (37, 42, 35), (40, 36, 34, 39), (41, 39, 34, 32), (26, 28, 39, 41), (46, 44, 43, 45), (47, 45, 51, 53), (43, 49, 51, 45), (52, 54, 53, 51), (52, 51, 49, 50), (45, 47, 48, 46), (50, 55, 52), (54, 52, 55), (11, 67, 68, 12), (59, 57, 56, 58), (1, 57, 59, 3), (60, 58, 64, 66), (5, 61, 60, 4), (56, 62, 64, 58), (7, 63, 62, 6), (12, 68, 63, 7), (3, 59, 61, 5), (65, 67, 66, 64), (65, 64, 62, 63), (6, 62, 56, 0), (58, 60, 61, 59), (63, 68, 65), (67, 65, 68), (4, 60, 66, 10), (13, 69, 70, 14), (10, 66, 67, 11), (72, 70, 69, 71), (14, 70, 72, 16), (71, 77, 79, 73), (73, 17, 18, 74), (69, 75, 77, 71), (20, 76, 75, 19), (76, 20, 25, 81), (16, 72, 74, 18), (78, 80, 79, 77), (78, 77, 75, 76), (19, 75, 69, 13), (71, 73, 74, 72), (76, 81, 78), (80, 78, 81), (17, 73, 79, 23), (26, 82, 83, 27), (23, 79, 80, 24), (81, 25, 24, 80), (27, 83, 85, 29), (85, 83, 82, 84), (82, 26, 38, 94), (94, 97, 82), (33, 89, 88, 32), (84, 95, 96, 86), (44, 100, 99, 43), (91, 93, 92, 90), (42, 98, 89, 33), (91, 90, 88, 89), (32, 88, 94, 38), (94, 88, 97), (84, 86, 87, 85), (89, 98, 91), (93, 91, 98), (42, 37, 93, 98), (96, 95, 90, 92), (40, 96, 92, 36), (97, 88, 90, 95), (82, 97, 95, 84), (31, 87, 86, 96, 40, 30), (36, 92, 93, 37), (55, 111, 110, 54), (102, 101, 99, 100), (100, 44, 46, 102), (103, 109, 107, 101), (48, 47, 103, 104), (99, 101, 107, 105), (49, 105, 106, 50), (50, 106, 111, 55), (48, 104, 102, 46), (108, 107, 109, 110), (108, 106, 105, 107), (43, 99, 105, 49), (101, 102, 104, 103), (106, 108, 111), (110, 111, 108), (53, 109, 103, 47), (29, 85, 87, 31), (54, 110, 109, 53), (277, 273, 203, 209), (118, 117, 112, 113), (261, 260, 190, 191), (119, 130, 128, 117), (276, 261, 191, 208), (112, 117, 128, 123), (201, 196, 189), (272, 284, 214, 202), (190, 189, 196), (129, 128, 130, 131), (249, 225, 224, 246), (129, 124, 123, 128), (212, 209, 203, 208), (117, 118, 120, 119), (124, 129, 134), (131, 134, 129), (196, 197, 191, 190), (255, 267, 201, 189), (196, 201, 202, 197), (141, 140, 135, 136), (267, 272, 202, 201), (140, 142, 153, 151), (214, 212, 197, 202), (135, 140, 151, 146), (208, 191, 197, 212), (209, 212, 214, 213), (273, 276, 208, 203), (152, 151, 153, 154), (247, 253, 254, 249), (152, 147, 146, 151), (283, 277, 209, 213), (140, 141, 143, 142), (147, 152, 157), (126, 127, 133, 132), (154, 157, 152), (254, 220, 225, 249), (224, 225, 236, 232), (260, 255, 189, 190), (220, 242, 236, 225), (235, 231, 232, 236), (161, 169, 164, 158), (231, 235, 219), (247, 243, 174, 179), (112, 199, 200, 113), (163, 171, 169, 161), (170, 169, 171, 172), (170, 165, 164, 169), (237, 219, 235), (175, 262, 252, 165), (165, 170, 175), (172, 175, 170), (235, 236, 242, 237), (180, 179, 174, 178), (226, 242, 220), (284, 272, 266, 278), (182, 177, 176, 181), (284, 283, 213, 214), (183, 181, 192, 194), (226, 220, 254), (176, 187, 192, 181), (260, 265, 255), (278, 276, 273, 277), (166, 168, 173, 167), (193, 195, 194, 192), (193, 192, 187, 188), (267, 255, 265), (181, 183, 184, 182), (188, 198, 193), (195, 193, 198), (265, 260, 261, 266), (276, 278, 266, 261), (265, 266, 272, 267), (160, 149, 166), (219, 237, 168, 149), (150, 156, 167, 173), (991, 989, 992), (186, 180, 156, 150), (159, 186, 150), (132, 121, 126), (122, 126, 121), (166, 167, 162, 160), (219, 149, 160, 231), (144, 138, 137, 139), (987, 992, 989), (139, 145, 148, 144), (992, 987, 1010, 1015), (243, 246, 224, 155, 178, 174), (114, 115, 988, 990), (989, 991, 990, 988), (245, 251, 256, 248), (237, 242, 173, 168), (138, 144, 127, 125), (989, 988, 986, 987), (159, 150, 173), (253, 247, 179, 185), (232, 231, 160, 162), (224, 232, 162, 155), (148, 133, 127, 144), (179, 180, 186, 185), (115, 116, 986, 988), (186, 159, 226, 254), (148, 145, 994, 993), (249, 246, 243, 247), (180, 178, 155, 156), (242, 226, 159, 173), (126, 122, 125, 127), (131, 218, 221, 134), (205, 200, 199, 204), (113, 200, 205, 118), (206, 204, 215, 217), (120, 207, 206, 119), (199, 210, 215, 204), (124, 211, 210, 123), (134, 221, 211, 124), (118, 205, 207, 120), (216, 218, 217, 215), (216, 215, 210, 211), (123, 210, 199, 112), (204, 206, 207, 205), (211, 221, 216), (218, 216, 221), (119, 206, 217, 130), (135, 222, 223, 136), (130, 217, 218, 131), (228, 223, 222, 227), (136, 223, 228, 141), (227, 238, 240, 229), (229, 142, 143, 230), (222, 233, 238, 227), (147, 234, 233, 146), (234, 147, 157, 244), (141, 228, 230, 143), (239, 241, 240, 238), (239, 238, 233, 234), (146, 233, 222, 135), (227, 229, 230, 228), (234, 244, 239), (241, 239, 244), (142, 229, 240, 153), (158, 245, 248, 161), (153, 240, 241, 154), (244, 157, 154, 241), (175, 172, 259, 262), (155, 162, 167, 156), (165, 252, 251, 164), (277, 283, 284, 278), (168, 166, 149), (248, 256, 258, 250), (257, 259, 258, 256), (257, 256, 251, 252), (164, 251, 245, 158), (252, 262, 257), (259, 257, 262), (163, 250, 258, 171), (177, 264, 263, 176), (171, 258, 259, 172), (198, 285, 282, 195), (269, 268, 263, 264), (264, 177, 182, 269), (270, 281, 279, 268), (184, 183, 270, 271), (263, 268, 279, 274), (187, 274, 275, 188), (188, 275, 285, 198), (184, 271, 269, 182), (280, 279, 281, 282), (280, 275, 274, 279), (176, 263, 274, 187), (268, 269, 271, 270), (275, 280, 285), (282, 285, 280), (194, 281, 270, 183), (161, 248, 250, 163), (195, 282, 281, 194), (287, 286, 289), (290, 640, 642, 292), (302, 303, 301, 300), (295, 304, 288, 303), (293, 292, 291, 289), (644, 640, 290, 294), (286, 293, 289), (290, 304, 295, 294), (641, 648, 298, 291), (661, 311, 315, 665), (301, 297, 296, 300), (298, 296, 297, 299), (652, 302, 300, 650), (304, 293, 286, 288), (288, 286, 287, 299, 297), (294, 295, 303, 302), (644, 294, 302, 652), (289, 291, 298, 299, 287), (646, 650, 300, 296), (292, 293, 304, 290), (642, 641, 291, 292), (303, 288, 297, 301), (659, 665, 315, 309), (307, 305, 306, 333, 308), (659, 309, 305, 655), (310, 316, 312, 335, 336), (306, 334, 335, 333), (678, 328, 322, 672), (657, 307, 313, 663), (307, 657, 655, 305), (305, 309, 310, 336, 306), (313, 314, 312, 311), (316, 315, 311, 312), (308, 314, 313, 307), (309, 315, 316, 310), (699, 700, 350, 349), (330, 329, 320, 331, 332), (324, 674, 676, 326), (317, 331, 319, 318), (680, 674, 324, 330), (320, 329, 323, 325, 318), (329, 330, 324, 323), (331, 320, 318, 319), (324, 326, 325, 323), (317, 318, 325, 321), (332, 682, 680, 330), (321, 325, 326, 322), (332, 331, 317, 328), (750, 400, 397, 747), (676, 672, 322, 326), (311, 661, 663, 313), (328, 317, 321, 322), (333, 335, 312, 314, 308), (336, 335, 334, 306), (349, 348, 337, 351), (343, 693, 695, 345), (697, 347, 339, 689), (700, 693, 343, 350), (353, 352, 342, 344), (352, 350, 343, 342), (347, 346, 338, 339), (343, 345, 344, 342), (338, 353, 344, 340), (697, 701, 351, 347), (340, 344, 345, 341), (351, 337, 346, 347), (689, 339, 341, 691), (695, 691, 341, 345), (710, 714, 364, 360), (339, 338, 340, 341), (351, 701, 699, 349), (346, 337, 353, 338), (348, 349, 350, 352), (337, 348, 352, 353), (708, 358, 364, 714), (356, 357, 366, 355, 354), (708, 704, 354, 358), (359, 369, 368, 361, 365), (355, 366, 368, 367), (362, 712, 710, 360), (706, 712, 362, 356), (354, 704, 706, 356), (354, 355, 369, 359, 358), (362, 360, 361, 363), (365, 361, 360, 364), (357, 356, 362, 363), (358, 359, 365, 364), (726, 376, 380, 730), (366, 357, 363, 361, 368), (369, 355, 367, 368), (724, 730, 380, 374), (372, 370, 371, 382, 373), (724, 374, 370, 720), (375, 381, 377, 384, 385), (371, 383, 384, 382), (376, 726, 728, 378), (722, 372, 378, 728), (372, 722, 720, 370), (370, 374, 375, 385, 371), (378, 379, 377, 376), (381, 380, 376, 377), (373, 379, 378, 372), (374, 380, 381, 375), (742, 392, 388, 738), (382, 384, 377, 379, 373), (385, 384, 383, 371), (744, 740, 390, 394), (390, 740, 738, 388), (387, 389, 390, 388), (393, 394, 390, 389), (391, 386, 393, 389, 387), (392, 742, 744, 394), (391, 392, 394, 393, 386), (400, 750, 751, 401), (392, 391, 387, 388), (327, 395, 398, 396), (399, 749, 747, 397), (396, 398, 399, 397), (751, 749, 399, 401), (395, 401, 399, 398), (678, 682, 332, 328), (395, 327, 400, 401), (758, 762, 412, 408), (400, 327, 396, 397), (756, 406, 412, 762), (404, 405, 403, 402), (756, 752, 402, 406), (407, 430, 429, 409, 413), (403, 405, 429, 428), (774, 769, 419, 424), (754, 760, 410, 404), (402, 752, 754, 404), (402, 403, 430, 407, 406), (410, 408, 409, 411), (413, 409, 408, 412), (405, 404, 410, 411), (406, 407, 413, 412), (793, 443, 444, 794), (425, 427, 426, 417), (423, 773, 771, 421), (414, 415, 416, 426), (775, 425, 421, 771), (417, 415, 422, 420), (417, 420, 421, 425), (426, 416, 415, 417), (421, 420, 422, 423), (414, 418, 422, 415), (425, 775, 777, 427), (418, 419, 423, 422), (427, 424, 414, 426), (774, 424, 427, 777), (773, 423, 419, 769), (410, 760, 758, 408), (424, 419, 418, 414), (405, 411, 409, 429), (430, 403, 428, 429), (443, 445, 431, 442), (439, 789, 787, 437), (791, 783, 433, 441), (794, 444, 437, 787), (447, 438, 436, 446), (446, 436, 437, 444), (441, 433, 432, 440), (437, 436, 438, 439), (432, 434, 438, 447), (791, 441, 445, 795), (434, 435, 439, 438), (445, 441, 440, 431), (783, 785, 435, 433), (789, 439, 435, 785), (804, 454, 458, 808), (433, 435, 434, 432), (443, 793, 795, 445), (440, 432, 447, 431), (442, 446, 444, 443), (431, 447, 446, 442), (802, 808, 458, 452), (450, 448, 449, 460, 451), (802, 452, 448, 798), (453, 459, 455, 462, 463), (449, 461, 462, 460), (454, 804, 806, 456), (800, 450, 456, 806), (450, 800, 798, 448), (448, 452, 453, 463, 449), (456, 457, 455, 454), (459, 458, 454, 455), (451, 457, 456, 450), (452, 458, 459, 453), (474, 824, 822, 472), (460, 462, 455, 457, 451), (463, 462, 461, 449), (466, 816, 818, 468), (479, 480, 477, 476), (471, 481, 465, 480), (469, 468, 467, 464), (519, 869, 867, 517), (466, 481, 471, 470), (817, 824, 474, 467), (838, 842, 492, 488), (477, 473, 472, 476), (474, 472, 473, 475), (829, 479, 476, 826), (481, 469, 464, 465), (465, 464, 475, 473), (865, 515, 510, 860), (470, 471, 480, 479), (820, 816, 466, 470), (464, 467, 474, 475), (517, 516, 508, 518, 519), (468, 469, 481, 466), (818, 817, 467, 468), (480, 465, 473, 477), (836, 486, 492, 842), (484, 485, 494, 483, 482), (836, 832, 482, 486), (487, 497, 496, 489, 493), (483, 494, 496, 495), (490, 840, 838, 488), (834, 840, 490, 484), (482, 832, 834, 484), (482, 483, 497, 487, 486), (490, 488, 489, 491), (493, 489, 488, 492), (485, 484, 490, 491), (486, 487, 493, 492), (854, 504, 500, 850), (494, 485, 491, 489, 496), (497, 483, 495, 496), (855, 852, 502, 505), (502, 852, 850, 500), (499, 501, 502, 500), (498, 505, 502, 501), (503, 498, 501, 499), (504, 854, 855, 505), (503, 504, 505, 498), (820, 470, 479, 829), (504, 503, 499, 500), (512, 862, 864, 514), (478, 518, 507, 506), (867, 862, 512, 517), (508, 516, 511, 513, 506), (516, 517, 512, 511), (518, 508, 506, 507), (512, 514, 513, 511), (478, 506, 513, 509), (822, 826, 476, 472), (509, 513, 514, 510), (519, 518, 478, 515), (865, 869, 519, 515), (864, 860, 510, 514), (532, 882, 880, 530), (515, 478, 509, 510), (521, 520, 523), (524, 874, 876, 526), (536, 537, 535, 534), (529, 538, 522, 537), (527, 526, 525, 523), (878, 874, 524, 528), (520, 527, 523), (524, 538, 529, 528), (875, 882, 532, 525), (920, 570, 567, 917), (535, 531, 530, 534), (532, 530, 531, 533), (886, 536, 534, 884), (538, 527, 520, 522), (522, 520, 521, 533, 531), (528, 529, 537, 536), (878, 528, 536, 886), (523, 525, 532, 533, 521), (880, 884, 534, 530), (526, 527, 538, 524), (876, 875, 525, 526), (537, 522, 531, 535), (894, 544, 550, 900), (542, 543, 552, 541, 540), (894, 890, 540, 544), (545, 555, 554, 547, 551), (541, 552, 554, 553), (548, 898, 896, 546), (892, 898, 548, 542), (540, 890, 892, 542), (540, 541, 555, 545, 544), (548, 546, 547, 549), (551, 547, 546, 550), (543, 542, 548, 549), (544, 545, 551, 550), (912, 562, 558, 908), (552, 543, 549, 547, 554), (555, 541, 553, 554), (914, 910, 560, 564), (560, 910, 908, 558), (557, 559, 560, 558), (563, 564, 560, 559), (561, 556, 563, 559, 557), (562, 912, 914, 564), (561, 562, 564, 563, 556), (570, 920, 921, 571), (562, 561, 557, 558), (539, 565, 568, 566), (569, 919, 917, 567), (566, 568, 569, 567), (921, 919, 569, 571), (565, 571, 569, 568), (896, 900, 550, 546), (565, 539, 570, 571), (928, 932, 582, 578), (570, 539, 566, 567), (926, 576, 582, 932), (574, 575, 599, 573, 572), (926, 922, 572, 576), (577, 602, 601, 579, 583), (573, 599, 601, 600), (944, 939, 589, 594), (924, 930, 580, 574), (572, 922, 924, 574), (572, 573, 602, 577, 576), (580, 578, 579, 581), (583, 579, 578, 582), (575, 574, 580, 581), (576, 577, 583, 582), (965, 615, 616, 966), (596, 598, 597, 587, 595), (593, 943, 941, 591), (584, 585, 586, 597), (946, 596, 591, 941), (587, 585, 592, 590, 595), (595, 590, 591, 596), (597, 586, 585, 587), (591, 590, 592, 593), (584, 588, 592, 585), (596, 946, 948, 598), (588, 589, 593, 592), (598, 594, 584, 597), (944, 594, 598, 948), (943, 593, 589, 939), (580, 930, 928, 578), (594, 589, 588, 584), (599, 575, 581, 579, 601), (602, 573, 600, 601), (615, 617, 603, 614), (611, 961, 959, 609), (963, 955, 605, 613), (966, 616, 609, 959), (619, 610, 608, 618), (618, 608, 609, 616), (613, 605, 604, 612), (609, 608, 610, 611), (604, 606, 610, 619), (963, 613, 617, 967), (606, 607, 611, 610), (617, 613, 612, 603), (955, 957, 607, 605), (961, 611, 607, 957), (976, 626, 630, 980), (605, 607, 606, 604), (615, 965, 967, 617), (612, 604, 619, 603), (614, 618, 616, 615), (603, 619, 618, 614), (974, 980, 630, 624), (622, 620, 621, 632, 623), (974, 624, 620, 970), (625, 631, 627, 634, 635), (621, 633, 634, 632), (626, 976, 978, 628), (972, 622, 628, 978), (622, 972, 970, 620), (620, 624, 625, 635, 621), (628, 629, 627, 626), (631, 630, 626, 627), (623, 629, 628, 622), (624, 630, 631, 625), (632, 634, 627, 629, 623), (635, 634, 633, 621), (637, 639, 636), (652, 650, 651, 653), (645, 653, 638, 654), (643, 639, 641, 642), (636, 639, 643), (640, 644, 645, 654), (651, 650, 646, 647), (648, 649, 647, 646), (654, 638, 636, 643), (638, 647, 649, 637, 636), (644, 652, 653, 645), (639, 637, 649, 648, 641), (642, 640, 654, 643), (653, 651, 647, 638), (657, 658, 683, 656, 655), (660, 686, 685, 662, 666), (656, 683, 685, 684), (655, 656, 686, 660, 659), (663, 661, 662, 664), (666, 662, 661, 665), (658, 657, 663, 664), (659, 660, 666, 665), (680, 682, 681, 670, 679), (667, 668, 669, 681), (670, 668, 675, 673, 679), (679, 673, 674, 680), (681, 669, 668, 670), (674, 673, 675, 676), (667, 671, 675, 668), (671, 672, 676, 675), (682, 678, 667, 681), (678, 672, 671, 667), (683, 658, 664, 662, 685), (686, 656, 684, 685), (699, 701, 687, 698), (703, 694, 692, 702), (702, 692, 693, 700), (697, 689, 688, 696), (693, 692, 694, 695), (688, 690, 694, 703), (690, 691, 695, 694), (701, 697, 696, 687), (689, 691, 690, 688), (696, 688, 703, 687), (698, 702, 700, 699), (687, 703, 702, 698), (706, 704, 705, 716, 707), (709, 715, 711, 718, 719), (705, 717, 718, 716), (704, 708, 709, 719, 705), (712, 713, 711, 710), (715, 714, 710, 711), (707, 713, 712, 706), (708, 714, 715, 709), (716, 718, 711, 713, 707), (719, 718, 717, 705), (722, 723, 732, 721, 720), (725, 735, 734, 727, 731), (721, 732, 734, 733), (720, 721, 735, 725, 724), (728, 726, 727, 729), (731, 727, 726, 730), (723, 722, 728, 729), (724, 725, 731, 730), (732, 723, 729, 727, 734), (735, 721, 733, 734), (737, 738, 740, 739), (743, 739, 740, 744), (741, 737, 739, 743, 736), (741, 736, 743, 744, 742), (742, 738, 737, 741), (677, 746, 748, 745), (746, 747, 749, 748), (745, 748, 749, 751), (745, 751, 750, 677), (750, 747, 746, 677), (754, 752, 753, 755), (757, 763, 759, 779, 780), (753, 778, 779, 755), (752, 756, 757, 780, 753), (760, 761, 759, 758), (763, 762, 758, 759), (755, 761, 760, 754), (756, 762, 763, 757), (775, 767, 776, 777), (764, 776, 766, 765), (767, 770, 772, 765), (767, 775, 771, 770), (776, 767, 765, 766), (771, 773, 772, 770), (764, 765, 772, 768), (768, 772, 773, 769), (777, 776, 764, 774), (774, 764, 768, 769), (755, 779, 759, 761), (780, 779, 778, 753), (793, 792, 781, 795), (797, 796, 786, 788), (796, 794, 787, 786), (791, 790, 782, 783), (787, 789, 788, 786), (782, 797, 788, 784), (784, 788, 789, 785), (795, 781, 790, 791), (783, 782, 784, 785), (790, 781, 797, 782), (792, 793, 794, 796), (781, 792, 796, 797), (800, 801, 810, 799, 798), (803, 813, 812, 805, 809), (799, 810, 812, 811), (798, 799, 813, 803, 802), (806, 804, 805, 807), (809, 805, 804, 808), (801, 800, 806, 807), (802, 803, 809, 808), (810, 801, 807, 805, 812), (813, 799, 811, 812), (829, 826, 827, 830), (821, 830, 815, 831), (819, 814, 817, 818), (816, 820, 821, 831), (827, 826, 822, 823), (824, 825, 823, 822), (831, 815, 814, 819), (815, 823, 825, 814), (820, 829, 830, 821), (814, 825, 824, 817), (867, 869, 868, 858, 866), (818, 816, 831, 819), (830, 827, 823, 815), (834, 832, 833, 844, 835), (837, 843, 839, 846, 847), (833, 845, 846, 844), (832, 836, 837, 847, 833), (840, 841, 839, 838), (843, 842, 838, 839), (835, 841, 840, 834), (836, 842, 843, 837), (844, 846, 839, 841, 835), (847, 846, 845, 833), (849, 850, 852, 851), (848, 851, 852, 855), (853, 849, 851, 848), (853, 848, 855, 854), (854, 850, 849, 853), (828, 856, 857, 868), (858, 856, 863, 861, 866), (866, 861, 862, 867), (868, 857, 856, 858), (862, 861, 863, 864), (828, 859, 863, 856), (859, 860, 864, 863), (869, 865, 828, 868), (865, 860, 859, 828), (871, 873, 870), (886, 884, 885, 887), (879, 887, 872, 888), (877, 873, 875, 876), (870, 873, 877), (874, 878, 879, 888), (885, 884, 880, 881), (882, 883, 881, 880), (888, 872, 870, 877), (872, 881, 883, 871, 870), (878, 886, 887, 879), (873, 871, 883, 882, 875), (876, 874, 888, 877), (887, 885, 881, 872), (892, 890, 891, 902, 893), (895, 901, 897, 904, 905), (891, 903, 904, 902), (890, 894, 895, 905, 891), (898, 899, 897, 896), (901, 900, 896, 897), (893, 899, 898, 892), (894, 900, 901, 895), (902, 904, 897, 899, 893), (905, 904, 903, 891), (907, 908, 910, 909), (913, 909, 910, 914), (911, 907, 909, 913, 906), (911, 906, 913, 914, 912), (912, 908, 907, 911), (889, 916, 918, 915), (916, 917, 919, 918), (915, 918, 919, 921), (915, 921, 920, 889), (920, 917, 916, 889), (924, 922, 923, 949, 925), (927, 933, 929, 951, 952), (923, 950, 951, 949), (922, 926, 927, 952, 923), (930, 931, 929, 928), (933, 932, 928, 929), (925, 931, 930, 924), (926, 932, 933, 927), (946, 945, 937, 947, 948), (934, 947, 936, 935), (937, 945, 940, 942, 935), (945, 946, 941, 940), (947, 937, 935, 936), (941, 943, 942, 940), (934, 935, 942, 938), (938, 942, 943, 939), (948, 947, 934, 944), (944, 934, 938, 939), (949, 951, 929, 931, 925), (952, 951, 950, 923), (965, 964, 953, 967), (969, 968, 958, 960), (968, 966, 959, 958), (963, 962, 954, 955), (959, 961, 960, 958), (954, 969, 960, 956), (956, 960, 961, 957), (967, 953, 962, 963), (955, 954, 956, 957), (962, 953, 969, 954), (964, 965, 966, 968), (953, 964, 968, 969), (972, 973, 982, 971, 970), (975, 985, 984, 977, 981), (971, 982, 984, 983), (970, 971, 985, 975, 974), (978, 976, 977, 979), (981, 977, 976, 980), (973, 972, 978, 979), (974, 975, 981, 980), (982, 973, 979, 977, 984), (985, 971, 983, 984), (298, 648, 646, 296), (254, 253, 185, 186), (1006, 1007, 1011, 1009), (122, 121, 1005, 1004), (996, 995, 993, 994), (145, 139, 996, 994), (997, 1003, 1001, 995), (137, 138, 997, 998), (993, 995, 1001, 999), (132, 133, 999, 1000), (121, 132, 1000, 1005), (139, 137, 998, 996), (1002, 1001, 1003, 1004), (1002, 1000, 999, 1001), (133, 148, 993, 999), (995, 996, 998, 997), (1000, 1002, 1005), (1004, 1005, 1002), (138, 125, 1003, 997), (125, 122, 1004, 1003), (116, 115, 1007, 1006), (992, 1015, 1014, 991), (987, 986, 1009, 1010), (1007, 1008, 1013, 1011), (1012, 1011, 1013, 1014), (1012, 1010, 1009, 1011), (986, 116, 1006, 1009), (1010, 1012, 1015), (1014, 1015, 1012), (114, 990, 1013, 1008), (990, 991, 1014, 1013), (115, 114, 1008, 1007)])
me_cylinder_030.polygons.foreach_set('use_smooth', [True] * 926)
me_cylinder_030.polygons.foreach_set('material_index', [0, 0, 0, 0, 0, 0, 1, 1, 0, 0, 0, 0, 0, 0, 1, 1, 0, 1, 0, 0, 0, 0, 1, 0, 1, 1, 0, 0, 0, 0, 0, 0, 0, 0, 0, 1, 1, 0, 0, 0, 0, 0, 0, 1, 0, 0, 0, 0, 0, 0, 1, 1, 0, 0, 0, 0, 0, 0, 0, 0, 1, 0, 0, 0, 0, 0, 0, 1, 1, 0, 0, 0, 0, 0, 0, 0, 1, 1, 0, 0, 0, 0, 0, 0, 1, 0, 1, 1, 0, 0, 0, 0, 0, 0, 0, 0, 0, 0, 0, 0, 0, 1, 0, 0, 0, 0, 0, 0, 1, 1, 0, 0, 0, 0, 0, 0, 0, 0, 0, 1, 0, 1, 0, 0, 0, 0, 0, 1, 1, 0, 0, 0, 0, 1, 0, 0, 0, 0, 0, 0, 0, 0, 0, 0, 0, 1, 0, 1, 0, 0, 0, 0, 0, 0, 1, 0, 0, 0, 0, 0, 1, 0, 1, 1, 0, 0, 1, 0, 0, 0, 0, 1, 0, 1, 0, 0, 0, 0, 1, 0, 1, 1, 0, 0, 0, 1, 0, 0, 1, 0, 1, 1, 1, 0, 0, 0, 1, 0, 0, 0, 0, 0, 0, 1, 0, 0, 1, 0, 0, 0, 0, 0, 0, 0, 0, 0, 0, 0, 0, 0, 0, 0, 0, 0, 0, 1, 0, 0, 0, 0, 0, 0, 1, 1, 0, 0, 0, 0, 0, 0, 0, 0, 1, 0, 0, 0, 0, 0, 0, 1, 1, 0, 0, 0, 0, 0, 0, 1, 0, 1, 0, 0, 0, 0, 1, 1, 0, 0, 0, 0, 0, 0, 0, 0, 0, 1, 0, 0, 0, 0, 0, 0, 1, 1, 0, 0, 0, 1, 0, 0, 0, 0, 0, 1, 0, 0, 0, 0, 0, 0, 0, 0, 0, 0, 0, 0, 0, 0, 0, 0, 0, 0, 0, 0, 0, 0, 0, 0, 0, 0, 0, 0, 0, 0, 0, 1, 0, 0, 0, 1, 0, 0, 0, 0, 0, 0, 0, 0, 0, 0, 0, 0, 0, 0, 0, 0, 0, 0, 0, 0, 0, 0, 0, 0, 0, 0, 0, 0, 0, 0, 0, 0, 0, 0, 0, 1, 0, 0, 0, 0, 0, 0, 0, 0, 0, 0, 1, 0, 0, 0, 0, 1, 0, 0, 0, 0, 0, 0, 0, 0, 0, 0, 1, 0, 0, 0, 0, 0, 0, 0, 0, 0, 0, 0, 0, 0, 0, 0, 0, 0, 0, 0, 0, 0, 0, 0, 0, 0, 0, 0, 0, 0, 0, 0, 0, 0, 0, 1, 0, 0, 0, 1, 0, 0, 0, 0, 0, 0, 0, 0, 0, 0, 0, 0, 0, 0, 0, 0, 0, 0, 0, 0, 0, 0, 0, 0, 0, 0, 0, 0, 0, 0, 0, 0, 0, 0, 0, 1, 0, 0, 0, 0, 0, 0, 0, 0, 0, 0, 1, 0, 0, 0, 0, 0, 0, 0, 0, 0, 0, 0, 0, 0, 0, 0, 0, 0, 0, 0, 0, 0, 0, 0, 0, 0, 1, 0, 0, 0, 0, 0, 0, 0, 0, 0, 0, 1, 0, 0, 0, 0, 0, 0, 0, 0, 0, 0, 1, 0, 0, 0, 1, 0, 0, 0, 0, 0, 0, 0, 0, 0, 1, 0, 0, 0, 0, 0, 1, 0, 0, 0, 0, 0, 0, 0, 0, 0, 0, 0, 0, 0, 0, 0, 0, 0, 0, 0, 1, 0, 0, 0, 0, 0, 0, 0, 0, 0, 0, 1, 0, 0, 0, 0, 0, 0, 0, 0, 0, 0, 0, 0, 0, 0, 0, 0, 0, 0, 0, 0, 0, 0, 0, 0, 0, 0, 0, 0, 0, 0, 0, 0, 0, 0, 1, 0, 0, 0, 1, 0, 0, 0, 0, 0, 0, 0, 0, 0, 0, 0, 0, 0, 0, 0, 0, 0, 0, 0, 0, 0, 0, 0, 0, 0, 0, 0, 0, 0, 0, 0, 0, 0, 0, 0, 1, 0, 0, 0, 0, 0, 0, 0, 0, 0, 1, 1, 0, 0, 0, 1, 0, 0, 0, 0, 0, 0, 0, 0, 0, 0, 0, 0, 0, 0, 0, 0, 0, 0, 1, 0, 0, 1, 0, 0, 0, 0, 0, 0, 0, 0, 0, 0, 0, 0, 0, 0, 0, 0, 0, 0, 0, 0, 0, 1, 0, 0, 0, 0, 0, 0, 1, 0, 0, 1, 0, 0, 0, 0, 0, 0, 1, 0, 0, 0, 0, 0, 0, 0, 0, 0, 0, 0, 0, 0, 0, 0, 0, 0, 0, 0, 1, 0, 0, 1, 0, 0, 0, 0, 0, 0, 0, 0, 0, 0, 0, 0, 0, 0, 0, 0, 0, 0, 0, 0, 0, 1, 0, 0, 0, 0, 0, 0, 1, 0, 0, 0, 0, 0, 0, 0, 0, 0, 0, 0, 0, 0, 0, 0, 1, 0, 0, 0, 0, 0, 0, 1, 0, 0, 0, 0, 0, 1, 0, 0, 1, 0, 0, 0, 0, 0, 1, 0, 0, 0, 1, 0, 0, 0, 0, 0, 0, 0, 0, 0, 0, 0, 1, 0, 0, 0, 0, 0, 0, 1, 0, 0, 0, 0, 0, 0, 0, 0, 0, 0, 0, 0, 0, 0, 0, 0, 0, 0, 0, 1, 0, 0, 1, 0, 0, 0, 0, 0, 0, 0, 0, 0, 0, 0, 0, 0, 0, 0, 0, 0, 0, 0, 0, 0, 1, 0, 0, 0, 0, 0, 0, 1, 0, 0, 0, 0, 0, 0, 0, 0, 0, 1, 0, 0, 0, 0, 0, 0, 1, 1, 0, 0, 0, 0, 1, 0, 0, 0, 0, 1, 1, 0, 0, 0])
me_cylinder_030.materials.append(mat_main)
me_cylinder_030.materials.append(mat_highlights)
me_cylinder_030.use_remesh_preserve_volume = False
me_cylinder_030.use_remesh_preserve_attributes = False
me_cylinder_030.use_mirror_vertex_groups = False
me_cylinder_030.update()

# ---- objects
ob_bridgesection = bpy.data.objects.new('BridgeSection', me_cylinder_030)

# ---- transforms, parenting, visibility, modifiers, constraints
ob_bridgesection.location = (0.0, 0.0, 0.0)
ob_bridgesection.lineart.crease_threshold = 0.0
_vg = ob_bridgesection.vertex_groups.new(name='Group')
_m = ob_bridgesection.modifiers.new('Auto Smooth', 'NODES')
_m.node_group = ng_auto_smooth
_gi = [s.identifier for s in ng_auto_smooth.interface.items_tree if s.item_type == 'SOCKET' and s.in_out == 'INPUT']
_m[_gi[1]] = 0.5236  # Angle

# ---- collection membership
col_collection_1.objects.link(ob_bridgesection)

# ---- scene / render settings (as saved in the file)
scene.frame_start = 1; scene.frame_end = 250; scene.frame_set(0)
scene.render.engine = 'CYCLES'
scene.render.resolution_x = 1000
scene.render.resolution_y = 1000
scene.render.dither_intensity = 0.0
scene.cycles.samples = 200
scene.cycles.sampling_pattern = 'TABULATED_SOBOL'
scene.cycles.light_sampling_threshold = 0.0
scene.cycles.use_adaptive_sampling = False
scene.cycles.use_light_tree = False
scene.cycles.caustics_reflective = False
scene.cycles.caustics_refractive = False
scene.cycles.blur_glossy = 0.0
scene.cycles.max_bounces = 2
scene.cycles.pixel_filter_type = 'GAUSSIAN'
scene.cycles.sample_clamp_indirect = 0.0
scene.view_settings.view_transform = 'Standard'
bpy.context.view_layer.update()

# ---- added for rendering (the .blend has no active camera): camera
cam_auto = bpy.data.cameras.new('AutoCamera')
cam_auto.lens = 50.0
cam_auto.sensor_width = 36.0
cam_auto.clip_end = 1000.0
ob_auto_camera = bpy.data.objects.new('AutoCamera', cam_auto)
scene.collection.objects.link(ob_auto_camera)
ob_auto_camera.location = (3.15388, -3.43148, 2.65681)
ob_auto_camera.rotation_euler = (1.09748, -7.21219e-08, 0.694738)
scene.camera = ob_auto_camera
bpy.context.view_layer.update()
